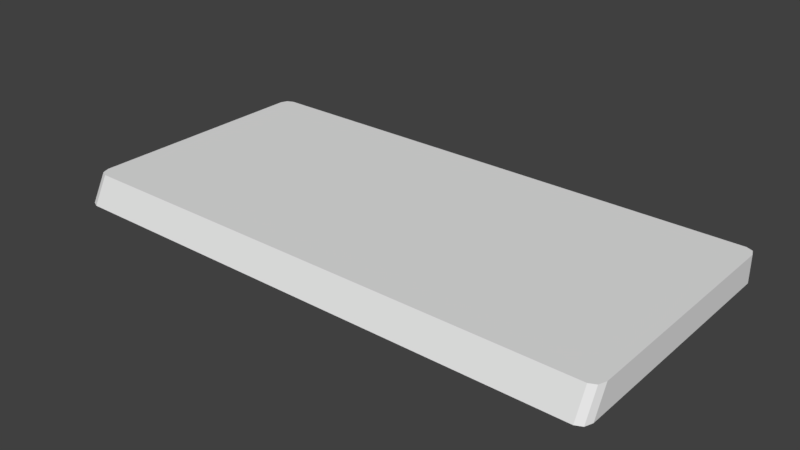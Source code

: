 # Source: keyboard.blend  (saved by Blender 2.78.0; exported with 4.5.12 LTS)
import bpy
from mathutils import Matrix  # noqa: F401  (used for matrix-valued properties, if any)

bpy.ops.wm.read_factory_settings(use_empty=True)
scene = bpy.context.scene
scene.name = 'Scene'

# ---- collections
col_collection_1 = bpy.data.collections.new('Collection 1'); scene.collection.children.link(col_collection_1)

# ---- materials (node trees are filled in below, after node groups)
mat_keyboard = bpy.data.materials.new('KeyBoard')
mat_keyboard.alpha_threshold = 0.0
mat_keyboard.use_transparent_shadow = False
mat_keyboard.roughness = 0.5
mat_system_block = bpy.data.materials.new('System_block')
mat_system_block.alpha_threshold = 0.0
mat_system_block.use_transparent_shadow = False
mat_system_block.roughness = 0.5
mat_system_block.specular_intensity = 1.0
mat_monitor = bpy.data.materials.new('Monitor')
mat_monitor.alpha_threshold = 0.0
mat_monitor.use_transparent_shadow = False
mat_monitor.roughness = 0.5
mat_monitor.specular_intensity = 1.0
mat_screen = bpy.data.materials.new('Screen')
mat_screen.alpha_threshold = 0.0
mat_screen.use_transparent_shadow = False
mat_screen.roughness = 0.5
mat_screen.specular_intensity = 1.0
mat_light_button = bpy.data.materials.new('Light-button')
mat_light_button.alpha_threshold = 0.0
mat_light_button.use_transparent_shadow = False
mat_light_button.roughness = 0.5
mat_light_button.specular_intensity = 1.0

# ---- material node trees

# ---- world
world_world = bpy.data.worlds.new('World'); scene.world = world_world
world_world.color = (0.05088, 0.05088, 0.05088)
world_world.use_sun_shadow = False
world_world.sun_shadow_jitter_overblur = 0.0
world_world.cycles.sampling_method = 'MANUAL'

# ---- meshes
me_003 = bpy.data.meshes.new('Куб.003')
me_003.from_pydata([(1.936, 1.005, -0.5269), (1.972, 1.012, -0.5697), (2.015, 1.006, -0.5337), (1.979, 0.9994, -0.491), (-2.254, 1.02, -0.6649), (-2.176, 1.099, -0.6649), (-2.231, 1.075, -0.6649), (-2.176, 1.099, -0.4421), (-2.254, 1.02, -0.4421), (-2.231, 1.075, -0.4421), (2.176, 1.099, -0.6649), (2.254, 1.02, -0.6649), (2.231, 1.075, -0.6649), (2.254, 1.02, -0.4421), (2.176, 1.099, -0.4421), (2.231, 1.075, -0.4421), (-2.176, -1.099, -0.6649), (-2.254, -1.01, -0.6649), (-2.231, -1.073, -0.6649), (-2.254, -0.8941, -0.4421), (-2.176, -0.9829, -0.4421), (-2.231, -0.9569, -0.4421), (2.176, -0.9829, -0.4421), (2.254, -0.8941, -0.4421), (2.231, -0.9569, -0.4421), (2.254, -1.01, -0.6649), (2.176, -1.099, -0.6649), (2.231, -1.073, -0.6649)], [(0, 3), (1, 0), (2, 1), (3, 2)], [(11, 13, 23, 25), (10, 16, 5), (7, 22, 14), (17, 19, 8, 4), (22, 20, 16, 26), (17, 4, 5), (7, 5, 6, 9), (9, 6, 4, 8), (13, 11, 12, 15), (15, 12, 10, 14), (25, 23, 24, 27), (27, 24, 22, 26), (19, 17, 18, 21), (21, 18, 16, 20), (5, 7, 14, 10), (6, 5, 4), (10, 12, 11), (11, 25, 10), (27, 26, 25), (16, 18, 17), (17, 5, 16), (10, 25, 26), (26, 16, 10), (23, 13, 14), (15, 14, 13), (7, 9, 8), (8, 19, 7), (21, 20, 19), (22, 24, 23), (23, 14, 22), (7, 19, 20), (20, 22, 7)])
me_003.polygons.foreach_set('use_smooth', [True] * 32)
_k = set([(4, 6), (4, 8), (4, 17), (5, 6), (5, 7), (5, 10), (6, 9), (7, 9), (7, 14), (8, 9), (8, 19), (10, 12), (10, 14), (11, 12), (11, 13), (11, 25), (12, 15), (13, 15), (13, 23), (14, 15), (16, 18), (16, 20), (16, 26), (17, 18), (17, 19), (18, 21), (19, 21), (20, 21), (20, 22), (22, 24), (22, 26), (23, 24), (23, 25), (24, 27), (25, 27), (26, 27)])
me_003.attributes.new('sharp_edge', 'BOOLEAN', 'EDGE').data.foreach_set('value', [ (min(e.vertices), max(e.vertices)) in _k for e in me_003.edges])
_uv = me_003.uv_layers.new(name='1')
_uv.uv.foreach_set('vector', [1.0, 0.9641, 1.0, 0.9641, 1.0, 0.09304, 1.0, 0.0404, 0.9825, 1.0, 0.01747, 0.0, 0.01747, 1.0, 0.01747, 1.0, 0.9825, 0.05264, 0.9825, 1.0, 0.0, 0.0404, 0.0, 0.09304, 0.0, 0.9641, 0.0, 0.9641, 0.9825, 0.05264, 0.01747, 0.05264, 0.01747, 0.0, 0.9825, 0.0, 0.0, 0.0404, 0.0, 0.9641, 0.01747, 1.0, 0.01747, 1.0, 0.01747, 1.0, 0.001706, 0.9965, 0.001706, 0.9965, 0.001706, 0.9965, 0.001706, 0.9965, 0.0, 0.9641, 0.0, 0.9641, 1.0, 0.9641, 1.0, 0.9641, 0.9983, 0.9965, 0.9983, 0.9965, 0.9983, 0.9965, 0.9983, 0.9965, 0.9825, 1.0, 0.9825, 1.0, 1.0, 0.0404, 1.0, 0.09304, 0.9983, 0.05658, 0.9983, 0.005619, 0.9983, 0.005619, 0.9983, 0.05658, 0.9825, 0.05264, 0.9825, 0.0, 0.0, 0.09304, 0.0, 0.0404, 0.001706, 0.005619, 0.001706, 0.05658, 0.001706, 0.05658, 0.001706, 0.005619, 0.01747, 0.0, 0.01747, 0.05264, 0.01747, 1.0, 0.01747, 1.0, 0.9825, 1.0, 0.9825, 1.0, 0.005117, 0.9895, 0.01747, 1.0, 0.0, 0.9641, 0.9825, 1.0, 0.9949, 0.9895, 1.0, 0.9641, 1.0, 0.9641, 1.0, 0.0404, 0.9825, 1.0, 0.9949, 0.01183, 0.9825, 0.0, 1.0, 0.0404, 0.01747, 0.0, 0.005117, 0.01183, 0.0, 0.0404, 0.0, 0.0404, 0.01747, 1.0, 0.01747, 0.0, 0.9825, 1.0, 1.0, 0.0404, 0.9825, 0.0, 0.9825, 0.0, 0.01747, 0.0, 0.9825, 1.0, 1.0, 0.09304, 1.0, 0.9641, 0.9825, 1.0, 0.9949, 0.9895, 0.9825, 1.0, 1.0, 0.9641, 0.01747, 1.0, 0.005117, 0.9895, 0.0, 0.9641, 0.0, 0.9641, 0.0, 0.09304, 0.01747, 1.0, 0.005117, 0.06447, 0.01747, 0.05264, 0.0, 0.09304, 0.9825, 0.05264, 0.9949, 0.06447, 1.0, 0.09304, 1.0, 0.09304, 0.9825, 1.0, 0.9825, 0.05264, 0.01747, 1.0, 0.0, 0.09304, 0.01747, 0.05264, 0.01747, 0.05264, 0.9825, 0.05264, 0.01747, 1.0])
me_003.materials.append(mat_keyboard)
me_003.materials.append(mat_system_block)
me_003.materials.append(mat_monitor)
me_003.materials.append(mat_screen)
me_003.materials.append(mat_light_button)
me_003.use_remesh_preserve_volume = False
me_003.use_remesh_preserve_attributes = False
me_003.use_mirror_vertex_groups = False
me_003.update()
me_003.normals_split_custom_set([tuple(v) for v in zip(*[iter([1.0, 0.0, 0.0, 1.0, 0.0, 0.0, 1.0, 0.0, 0.0, 1.0, 0.0, 0.0, -3.918e-07, 0.0, -1.0, -3.697e-07, 0.0, -1.0, 4.506e-07, 0.0, -1.0, 1.959e-09, 0.0, 1.0, 3.893e-07, 0.0, 1.0, -2.846e-07, 0.0, 1.0, -1.0, 0.0, 0.0, -1.0, 0.0, 0.0, -1.0, 0.0, 0.0, -1.0, 0.0, 0.0, 0.0, -0.8875, 0.4609, 0.0, -0.8875, 0.4609, 0.0, -0.8875, 0.4609, 0.0, -0.8875, 0.4609, -1.152e-06, 0.0, -1.0, 1.478e-06, 0.0, -1.0, 4.506e-07, 0.0, -1.0, -0.3827, 0.9239, 0.0, -0.3827, 0.9239, 0.0, -0.3827, 0.9239, 0.0, -0.3827, 0.9239, 0.0, -0.9239, 0.3827, 0.0, -0.9239, 0.3827, 0.0, -0.9239, 0.3827, 0.0, -0.9239, 0.3827, 0.0, 0.9239, 0.3827, 0.0, 0.9239, 0.3827, 0.0, 0.9239, 0.3827, 0.0, 0.9239, 0.3827, 0.0, 0.3827, 0.9239, 0.0, 0.3827, 0.9239, 0.0, 0.3827, 0.9239, 0.0, 0.3827, 0.9239, 0.0, 0.9239, -0.3396, 0.1764, 0.9239, -0.3396, 0.1764, 0.9239, -0.3396, 0.1764, 0.9239, -0.3396, 0.1764, 0.3827, -0.8199, 0.4258, 0.3827, -0.8199, 0.4258, 0.3827, -0.8199, 0.4258, 0.3827, -0.8199, 0.4258, -0.9239, -0.3396, 0.1764, -0.9239, -0.3396, 0.1764, -0.9239, -0.3396, 0.1764, -0.9239, -0.3396, 0.1764, -0.3827, -0.8199, 0.4258, -0.3827, -0.8199, 0.4258, -0.3827, -0.8199, 0.4258, -0.3827, -0.8199, 0.4258, 0.0, 1.0, 0.0, 0.0, 1.0, 0.0, 0.0, 1.0, 0.0, 0.0, 1.0, 0.0, 0.0, 0.0, -1.0, 4.506e-07, 0.0, -1.0, 1.478e-06, 0.0, -1.0, -3.918e-07, 0.0, -1.0, 0.0, 0.0, -1.0, -1.278e-06, 0.0, -1.0, -1.278e-06, 0.0, -1.0, 8.611e-07, 0.0, -1.0, -3.918e-07, 0.0, -1.0, 0.0, 0.0, -1.0, 2.773e-07, 0.0, -1.0, 8.611e-07, 0.0, -1.0, -3.697e-07, 0.0, -1.0, 0.0, 0.0, -1.0, -1.152e-06, 0.0, -1.0, -1.152e-06, 0.0, -1.0, 4.506e-07, 0.0, -1.0, -3.697e-07, 0.0, -1.0, -3.918e-07, 0.0, -1.0, 8.611e-07, 0.0, -1.0, 2.773e-07, 0.0, -1.0, 2.773e-07, 0.0, -1.0, -3.697e-07, 0.0, -1.0, -3.918e-07, 0.0, -1.0, 7.763e-07, 0.0, 1.0, -9.32e-07, 0.0, 1.0, -2.846e-07, 0.0, 1.0, 0.0, 0.0, 1.0, -2.846e-07, 0.0, 1.0, -9.32e-07, 0.0, 1.0, 1.959e-09, 0.0, 1.0, 0.0, 0.0, 1.0, 0.0, 0.0, 1.0, 0.0, 0.0, 1.0, 1.161e-07, 0.0, 1.0, 1.959e-09, 0.0, 1.0, 0.0, 0.0, 1.0, 3.659e-08, 0.0, 1.0, 1.161e-07, 0.0, 1.0, 3.893e-07, 0.0, 1.0, 1.286e-06, 0.0, 1.0, 7.763e-07, 0.0, 1.0, 7.763e-07, 0.0, 1.0, -2.846e-07, 0.0, 1.0, 3.893e-07, 0.0, 1.0, 1.959e-09, 0.0, 1.0, 1.161e-07, 0.0, 1.0, 3.659e-08, 0.0, 1.0, 3.659e-08, 0.0, 1.0, 3.893e-07, 0.0, 1.0, 1.959e-09, 0.0, 1.0])] * 3)])

# ---- objects
ob_keyboard = bpy.data.objects.new('Keyboard', me_003)

# ---- transforms, parenting, visibility, modifiers, constraints
ob_keyboard.location = (0.2218, -0.3633, 0.5747)
ob_keyboard.rotation_euler = (-1.629e-07, 0.0, 0.0)
ob_keyboard.color = (0.8, 0.8, 0.8, 1.0)
ob_keyboard.lineart.crease_threshold = 0.0

# ---- collection membership
col_collection_1.objects.link(ob_keyboard)

# ---- scene / render settings (as saved in the file)
scene.frame_start = 1; scene.frame_end = 250; scene.frame_set(1)
scene.render.engine = 'BLENDER_EEVEE_NEXT'
scene.render.resolution_percentage = 50
scene.render.dither_intensity = 0.0
scene.cycles.use_denoising = False
scene.cycles.samples = 128
scene.cycles.sampling_pattern = 'TABULATED_SOBOL'
scene.cycles.light_sampling_threshold = 0.0
scene.cycles.use_adaptive_sampling = False
scene.cycles.use_light_tree = False
scene.cycles.blur_glossy = 0.0
scene.cycles.sample_clamp_indirect = 0.0
scene.view_settings.view_transform = 'Standard'
bpy.context.view_layer.update()

# ---- added for rendering (the .blend has no active camera and no usable light): camera, sun
cam_auto = bpy.data.cameras.new('AutoCamera')
cam_auto.lens = 50.0
cam_auto.sensor_width = 36.0
cam_auto.clip_end = 1000.0
ob_auto_camera = bpy.data.objects.new('AutoCamera', cam_auto)
scene.collection.objects.link(ob_auto_camera)
ob_auto_camera.location = (4.86694, -5.93745, 3.73735)
ob_auto_camera.rotation_euler = (1.09748, -7.21219e-08, 0.694738)
scene.camera = ob_auto_camera
light_auto_sun = bpy.data.lights.new('AutoSun', 'SUN')
light_auto_sun.energy = 3.0
light_auto_sun.angle = 0.0523599
ob_auto_sun = bpy.data.objects.new('AutoSun', light_auto_sun)
scene.collection.objects.link(ob_auto_sun)
ob_auto_sun.rotation_euler = (0.872665, 0.174533, 0.523599)
bpy.context.view_layer.update()
